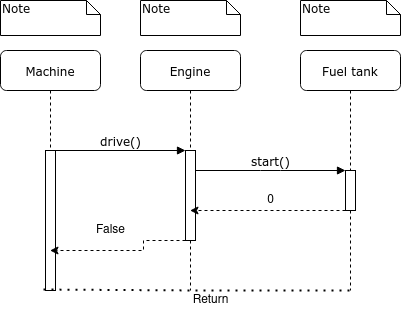

The diagram above was exported from draw.io. Its source (the exported page's mxGraphModel, read from the mxfile embedded in the PNG):
<mxGraphModel dx="1422" dy="755" grid="1" gridSize="10" guides="1" tooltips="1" connect="1" arrows="1" fold="1" page="1" pageScale="1" pageWidth="1100" pageHeight="850" background="none" math="0" shadow="0">
  <root>
    <mxCell id="0" />
    <mxCell id="1" parent="0" />
    <mxCell id="7baba1c4bc27f4b0-2" value="Engine" style="shape=umlLifeline;perimeter=lifelinePerimeter;whiteSpace=wrap;html=1;container=1;collapsible=0;recursiveResize=0;outlineConnect=0;rounded=1;shadow=0;comic=0;labelBackgroundColor=none;strokeWidth=1;fontFamily=Verdana;fontSize=12;align=center;" parent="1" vertex="1">
      <mxGeometry x="240" y="80" width="100" height="240" as="geometry" />
    </mxCell>
    <mxCell id="7baba1c4bc27f4b0-10" value="" style="html=1;points=[];perimeter=orthogonalPerimeter;rounded=0;shadow=0;comic=0;labelBackgroundColor=none;strokeWidth=1;fontFamily=Verdana;fontSize=12;align=center;" parent="7baba1c4bc27f4b0-2" vertex="1">
      <mxGeometry x="45" y="100" width="10" height="90" as="geometry" />
    </mxCell>
    <mxCell id="7baba1c4bc27f4b0-3" value="Fuel tank" style="shape=umlLifeline;perimeter=lifelinePerimeter;whiteSpace=wrap;html=1;container=1;collapsible=0;recursiveResize=0;outlineConnect=0;rounded=1;shadow=0;comic=0;labelBackgroundColor=none;strokeWidth=1;fontFamily=Verdana;fontSize=12;align=center;" parent="1" vertex="1">
      <mxGeometry x="400" y="80" width="100" height="240" as="geometry" />
    </mxCell>
    <mxCell id="7baba1c4bc27f4b0-13" value="" style="html=1;points=[];perimeter=orthogonalPerimeter;rounded=0;shadow=0;comic=0;labelBackgroundColor=none;strokeWidth=1;fontFamily=Verdana;fontSize=12;align=center;" parent="7baba1c4bc27f4b0-3" vertex="1">
      <mxGeometry x="45" y="120" width="10" height="40" as="geometry" />
    </mxCell>
    <mxCell id="7baba1c4bc27f4b0-8" value="Machine" style="shape=umlLifeline;perimeter=lifelinePerimeter;whiteSpace=wrap;html=1;container=1;collapsible=0;recursiveResize=0;outlineConnect=0;rounded=1;shadow=0;comic=0;labelBackgroundColor=none;strokeWidth=1;fontFamily=Verdana;fontSize=12;align=center;" parent="1" vertex="1">
      <mxGeometry x="100" y="80" width="100" height="230" as="geometry" />
    </mxCell>
    <mxCell id="7baba1c4bc27f4b0-9" value="" style="html=1;points=[];perimeter=orthogonalPerimeter;rounded=0;shadow=0;comic=0;labelBackgroundColor=none;strokeWidth=1;fontFamily=Verdana;fontSize=12;align=center;" parent="7baba1c4bc27f4b0-8" vertex="1">
      <mxGeometry x="45" y="100" width="10" height="140" as="geometry" />
    </mxCell>
    <mxCell id="7baba1c4bc27f4b0-11" value="drive()" style="html=1;verticalAlign=bottom;endArrow=block;entryX=0;entryY=0;labelBackgroundColor=none;fontFamily=Verdana;fontSize=12;edgeStyle=elbowEdgeStyle;elbow=vertical;" parent="1" source="7baba1c4bc27f4b0-9" target="7baba1c4bc27f4b0-10" edge="1">
      <mxGeometry relative="1" as="geometry">
        <mxPoint x="220" y="190" as="sourcePoint" />
      </mxGeometry>
    </mxCell>
    <mxCell id="7baba1c4bc27f4b0-14" value="start()" style="html=1;verticalAlign=bottom;endArrow=block;entryX=0;entryY=0;labelBackgroundColor=none;fontFamily=Verdana;fontSize=12;edgeStyle=elbowEdgeStyle;elbow=vertical;" parent="1" source="7baba1c4bc27f4b0-10" target="7baba1c4bc27f4b0-13" edge="1">
      <mxGeometry relative="1" as="geometry">
        <mxPoint x="370" y="200" as="sourcePoint" />
      </mxGeometry>
    </mxCell>
    <mxCell id="7baba1c4bc27f4b0-40" value="Note" style="shape=note;whiteSpace=wrap;html=1;size=14;verticalAlign=top;align=left;spacingTop=-6;rounded=0;shadow=0;comic=0;labelBackgroundColor=none;strokeWidth=1;fontFamily=Verdana;fontSize=12" parent="1" vertex="1">
      <mxGeometry x="100" y="30" width="100" height="35" as="geometry" />
    </mxCell>
    <mxCell id="7baba1c4bc27f4b0-41" value="Note" style="shape=note;whiteSpace=wrap;html=1;size=14;verticalAlign=top;align=left;spacingTop=-6;rounded=0;shadow=0;comic=0;labelBackgroundColor=none;strokeWidth=1;fontFamily=Verdana;fontSize=12" parent="1" vertex="1">
      <mxGeometry x="240" y="30" width="100" height="35" as="geometry" />
    </mxCell>
    <mxCell id="7baba1c4bc27f4b0-42" value="Note" style="shape=note;whiteSpace=wrap;html=1;size=14;verticalAlign=top;align=left;spacingTop=-6;rounded=0;shadow=0;comic=0;labelBackgroundColor=none;strokeWidth=1;fontFamily=Verdana;fontSize=12" parent="1" vertex="1">
      <mxGeometry x="400" y="30" width="100" height="35" as="geometry" />
    </mxCell>
    <mxCell id="UbS-kfbzpSAuKCwGViu7-1" style="edgeStyle=orthogonalEdgeStyle;rounded=0;orthogonalLoop=1;jettySize=auto;html=1;dashed=1;" edge="1" parent="1" source="7baba1c4bc27f4b0-13" target="7baba1c4bc27f4b0-2">
      <mxGeometry relative="1" as="geometry">
        <Array as="points">
          <mxPoint x="370" y="240" />
          <mxPoint x="370" y="240" />
        </Array>
      </mxGeometry>
    </mxCell>
    <mxCell id="UbS-kfbzpSAuKCwGViu7-2" value="0" style="text;html=1;align=center;verticalAlign=middle;resizable=0;points=[];autosize=1;strokeColor=none;fillColor=none;" vertex="1" parent="1">
      <mxGeometry x="360" y="220" width="20" height="20" as="geometry" />
    </mxCell>
    <mxCell id="UbS-kfbzpSAuKCwGViu7-3" style="edgeStyle=orthogonalEdgeStyle;rounded=0;orthogonalLoop=1;jettySize=auto;html=1;dashed=1;" edge="1" parent="1" source="7baba1c4bc27f4b0-10" target="7baba1c4bc27f4b0-8">
      <mxGeometry relative="1" as="geometry">
        <Array as="points">
          <mxPoint x="243" y="270" />
          <mxPoint x="243" y="280" />
        </Array>
      </mxGeometry>
    </mxCell>
    <mxCell id="UbS-kfbzpSAuKCwGViu7-4" value="False" style="text;html=1;align=center;verticalAlign=middle;resizable=0;points=[];autosize=1;strokeColor=none;fillColor=none;" vertex="1" parent="1">
      <mxGeometry x="190" y="250" width="40" height="20" as="geometry" />
    </mxCell>
    <mxCell id="UbS-kfbzpSAuKCwGViu7-5" value="" style="endArrow=none;dashed=1;html=1;dashPattern=1 3;strokeWidth=2;rounded=0;exitX=-0.2;exitY=0.993;exitDx=0;exitDy=0;exitPerimeter=0;" edge="1" parent="1" source="7baba1c4bc27f4b0-9" target="7baba1c4bc27f4b0-3">
      <mxGeometry width="50" height="50" relative="1" as="geometry">
        <mxPoint x="520" y="350" as="sourcePoint" />
        <mxPoint x="570" y="300" as="targetPoint" />
        <Array as="points">
          <mxPoint x="300" y="320" />
        </Array>
      </mxGeometry>
    </mxCell>
    <mxCell id="UbS-kfbzpSAuKCwGViu7-6" value="Return" style="text;html=1;align=center;verticalAlign=middle;resizable=0;points=[];autosize=1;strokeColor=none;fillColor=none;" vertex="1" parent="1">
      <mxGeometry x="285" y="320" width="50" height="20" as="geometry" />
    </mxCell>
  </root>
</mxGraphModel>